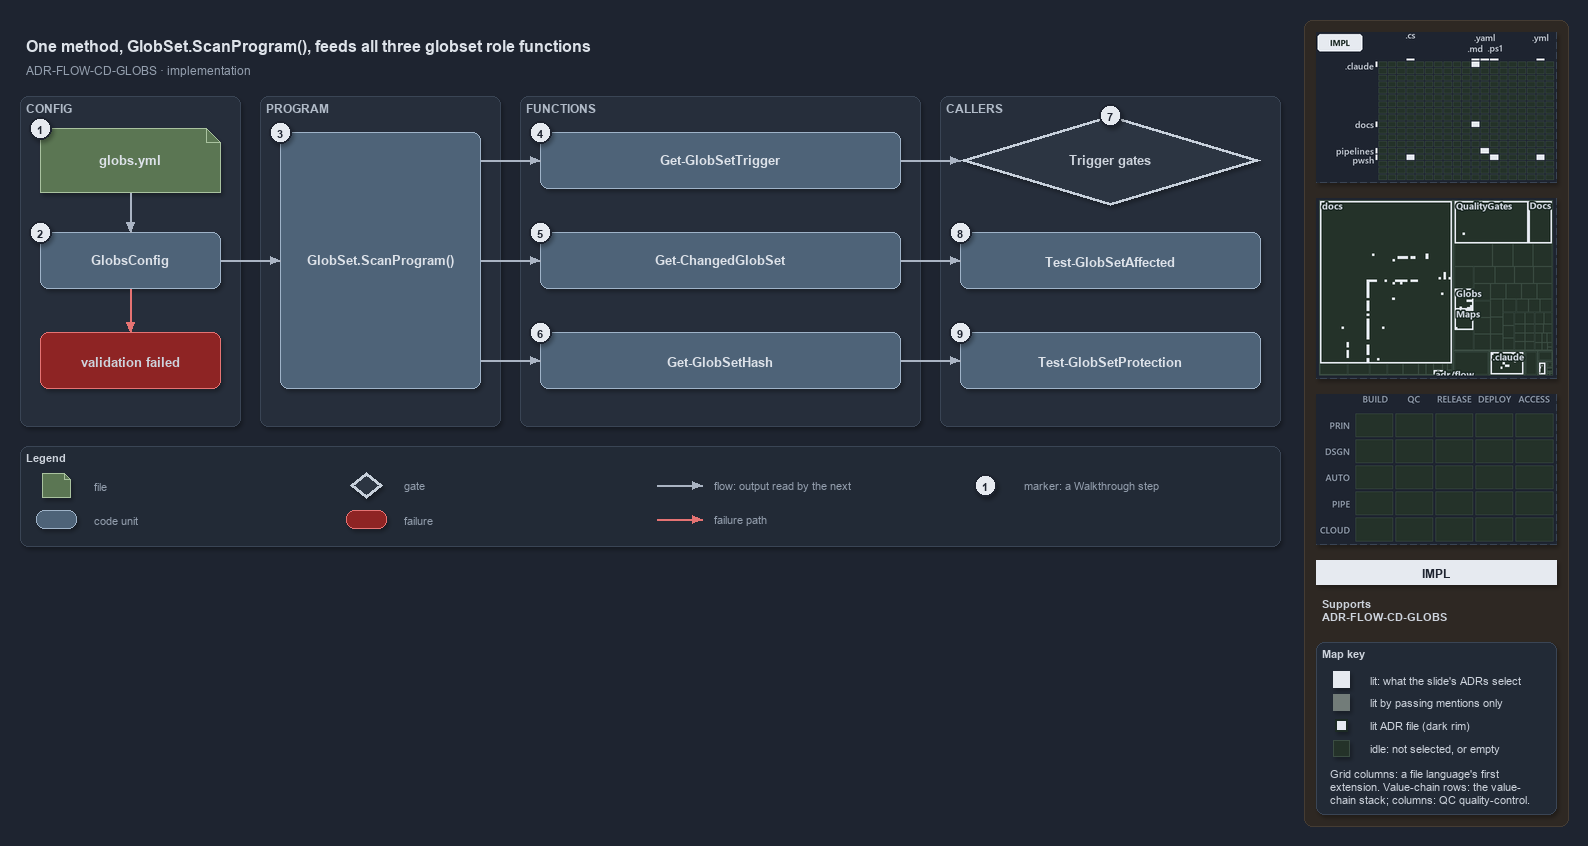

The diagram above was exported from draw.io. Its source (the exported page's mxGraphModel, read from the mxfile embedded in the PNG):
<mxGraphModel dx="1024" dy="768" grid="0" gridSize="10" guides="1" tooltips="1" connect="1" arrows="1" fold="1" page="1" pageScale="1" pageWidth="1572" pageHeight="560" background="#1E2430" math="0" shadow="1">
  <root>
    <mxCell id="0" />
    <mxCell id="1" parent="0" />
    <mxCell id="sidebar-bg" value="" style="rounded=1;arcSize=2;html=1;fillColor=#2E2823;strokeColor=#453C33;shadow=0;" vertex="1" parent="1">
      <mxGeometry x="1304" y="4" width="264" height="806" as="geometry" />
    </mxCell>
    <mxCell id="title" value="One method, GlobSet.ScanProgram(), feeds all three globset role functions" style="text;html=1;align=left;verticalAlign=middle;fontSize=16;fontStyle=1;fontColor=#DDE2E9;" vertex="1" parent="1">
      <mxGeometry x="20" y="14" width="1260" height="30" as="geometry" />
    </mxCell>
    <mxCell id="subtitle" value="ADR-FLOW-CD-GLOBS &amp;#183; implementation" style="text;html=1;align=left;verticalAlign=middle;fontSize=12;fontColor=#949FAE;" vertex="1" parent="1">
      <mxGeometry x="20" y="44" width="1240" height="20" as="geometry" />
    </mxCell>
    <mxCell id="band-config" value="CONFIG" style="rounded=1;html=1;arcSize=3;fillColor=#262E3B;strokeColor=#3A4555;verticalAlign=top;align=left;spacingLeft=8;fontStyle=1;fontSize=12;fontColor=#B0BAC7;" vertex="1" parent="1">
      <mxGeometry x="20" y="80" width="220" height="330" as="geometry" />
    </mxCell>
    <mxCell id="band-program" value="PROGRAM" style="rounded=1;html=1;arcSize=3;fillColor=#262E3B;strokeColor=#3A4555;verticalAlign=top;align=left;spacingLeft=8;fontStyle=1;fontSize=12;fontColor=#B0BAC7;" vertex="1" parent="1">
      <mxGeometry x="260" y="80" width="240" height="330" as="geometry" />
    </mxCell>
    <mxCell id="band-functions" value="FUNCTIONS" style="rounded=1;html=1;arcSize=3;fillColor=#262E3B;strokeColor=#3A4555;verticalAlign=top;align=left;spacingLeft=8;fontStyle=1;fontSize=12;fontColor=#B0BAC7;" vertex="1" parent="1">
      <mxGeometry x="520" y="80" width="400" height="330" as="geometry" />
    </mxCell>
    <mxCell id="band-callers" value="CALLERS" style="rounded=1;html=1;arcSize=3;fillColor=#262E3B;strokeColor=#3A4555;verticalAlign=top;align=left;spacingLeft=8;fontStyle=1;fontSize=12;fontColor=#B0BAC7;" vertex="1" parent="1">
      <mxGeometry x="940" y="80" width="340" height="330" as="geometry" />
    </mxCell>
    <mxCell id="f-globs" value="&lt;b&gt;globs.yml&lt;/b&gt;" style="shape=note;size=14;whiteSpace=wrap;html=1;fontColor=#DDE2E9;fillColor=#5B7653;strokeColor=#A9C29F;fontSize=13;" vertex="1" parent="1">
      <mxGeometry x="40" y="112" width="180" height="64" as="geometry" />
    </mxCell>
    <mxCell id="c-globsconfig" value="&lt;b&gt;GlobsConfig&lt;/b&gt;" style="rounded=1;whiteSpace=wrap;html=1;fontColor=#DDE2E9;arcSize=20;fillColor=#4E6378;strokeColor=#9FB3C8;fontSize=13;" vertex="1" parent="1">
      <mxGeometry x="40" y="216" width="180" height="56" as="geometry" />
    </mxCell>
    <mxCell id="x-invalid" value="&lt;b&gt;validation failed&lt;/b&gt;" style="rounded=1;whiteSpace=wrap;html=1;arcSize=20;fillColor=#8E2424;strokeColor=#E57373;fontSize=13;" vertex="1" parent="1">
      <mxGeometry x="40" y="316" width="180" height="56" as="geometry" />
    </mxCell>
    <mxCell id="p-edge-globs-config-a" value="" style="text;html=1;strokeColor=none;fillColor=none;" vertex="1" parent="1">
      <mxGeometry x="130" y="176" width="1" height="1" as="geometry" />
    </mxCell>
    <mxCell id="p-edge-globs-config-b" value="" style="text;html=1;strokeColor=none;fillColor=none;" vertex="1" parent="1">
      <mxGeometry x="130" y="216" width="1" height="1" as="geometry" />
    </mxCell>
    <mxCell id="edge-globs-config" value="" style="edgeStyle=orthogonalEdgeStyle;rounded=1;html=1;fontSize=11;endArrow=block;strokeColor=#AAB4C3;fontColor=#CDD3DC;shadow=0;" edge="1" parent="1" source="p-edge-globs-config-a" target="p-edge-globs-config-b">
      <mxGeometry relative="1" as="geometry" />
    </mxCell>
    <mxCell id="p-edge-config-invalid-a" value="" style="text;html=1;strokeColor=none;fillColor=none;" vertex="1" parent="1">
      <mxGeometry x="130" y="272" width="1" height="1" as="geometry" />
    </mxCell>
    <mxCell id="p-edge-config-invalid-b" value="" style="text;html=1;strokeColor=none;fillColor=none;" vertex="1" parent="1">
      <mxGeometry x="130" y="316" width="1" height="1" as="geometry" />
    </mxCell>
    <mxCell id="edge-config-invalid" value="" style="edgeStyle=orthogonalEdgeStyle;rounded=1;html=1;fontSize=11;endArrow=block;strokeColor=#E57373;fontColor=#CDD3DC;shadow=0;" edge="1" parent="1" source="p-edge-config-invalid-a" target="p-edge-config-invalid-b">
      <mxGeometry relative="1" as="geometry" />
    </mxCell>
    <mxCell id="c-program" value="&lt;b&gt;GlobSet.ScanProgram()&lt;/b&gt;" style="rounded=1;whiteSpace=wrap;html=1;fontColor=#DDE2E9;arcSize=20;fillColor=#4E6378;strokeColor=#9FB3C8;fontSize=13;" vertex="1" parent="1">
      <mxGeometry x="280" y="116" width="200" height="256" as="geometry" />
    </mxCell>
    <mxCell id="p-edge-config-program-a" value="" style="text;html=1;strokeColor=none;fillColor=none;" vertex="1" parent="1">
      <mxGeometry x="220" y="244" width="1" height="1" as="geometry" />
    </mxCell>
    <mxCell id="p-edge-config-program-b" value="" style="text;html=1;strokeColor=none;fillColor=none;" vertex="1" parent="1">
      <mxGeometry x="280" y="244" width="1" height="1" as="geometry" />
    </mxCell>
    <mxCell id="edge-config-program" value="" style="edgeStyle=orthogonalEdgeStyle;rounded=1;html=1;fontSize=11;endArrow=block;strokeColor=#AAB4C3;fontColor=#CDD3DC;shadow=0;" edge="1" parent="1" source="p-edge-config-program-a" target="p-edge-config-program-b">
      <mxGeometry relative="1" as="geometry" />
    </mxCell>
    <mxCell id="c-fn-1" value="&lt;b&gt;Get-GlobSetTrigger&lt;/b&gt;" style="rounded=1;whiteSpace=wrap;html=1;fontColor=#DDE2E9;arcSize=20;fillColor=#4E6378;strokeColor=#9FB3C8;fontSize=13;" vertex="1" parent="1">
      <mxGeometry x="540" y="116" width="360" height="56" as="geometry" />
    </mxCell>
    <mxCell id="p-edge-program-fn-1-a" value="" style="text;html=1;strokeColor=none;fillColor=none;" vertex="1" parent="1">
      <mxGeometry x="480" y="144" width="1" height="1" as="geometry" />
    </mxCell>
    <mxCell id="p-edge-program-fn-1-b" value="" style="text;html=1;strokeColor=none;fillColor=none;" vertex="1" parent="1">
      <mxGeometry x="540" y="144" width="1" height="1" as="geometry" />
    </mxCell>
    <mxCell id="edge-program-fn-1" value="" style="edgeStyle=orthogonalEdgeStyle;rounded=1;html=1;fontSize=11;endArrow=block;strokeColor=#AAB4C3;fontColor=#CDD3DC;shadow=0;" edge="1" parent="1" source="p-edge-program-fn-1-a" target="p-edge-program-fn-1-b">
      <mxGeometry relative="1" as="geometry" />
    </mxCell>
    <mxCell id="c-fn-2" value="&lt;b&gt;Get-ChangedGlobSet&lt;/b&gt;" style="rounded=1;whiteSpace=wrap;html=1;fontColor=#DDE2E9;arcSize=20;fillColor=#4E6378;strokeColor=#9FB3C8;fontSize=13;" vertex="1" parent="1">
      <mxGeometry x="540" y="216" width="360" height="56" as="geometry" />
    </mxCell>
    <mxCell id="p-edge-program-fn-2-a" value="" style="text;html=1;strokeColor=none;fillColor=none;" vertex="1" parent="1">
      <mxGeometry x="480" y="244" width="1" height="1" as="geometry" />
    </mxCell>
    <mxCell id="p-edge-program-fn-2-b" value="" style="text;html=1;strokeColor=none;fillColor=none;" vertex="1" parent="1">
      <mxGeometry x="540" y="244" width="1" height="1" as="geometry" />
    </mxCell>
    <mxCell id="edge-program-fn-2" value="" style="edgeStyle=orthogonalEdgeStyle;rounded=1;html=1;fontSize=11;endArrow=block;strokeColor=#AAB4C3;fontColor=#CDD3DC;shadow=0;" edge="1" parent="1" source="p-edge-program-fn-2-a" target="p-edge-program-fn-2-b">
      <mxGeometry relative="1" as="geometry" />
    </mxCell>
    <mxCell id="c-fn-3" value="&lt;b&gt;Get-GlobSetHash&lt;/b&gt;" style="rounded=1;whiteSpace=wrap;html=1;fontColor=#DDE2E9;arcSize=20;fillColor=#4E6378;strokeColor=#9FB3C8;fontSize=13;" vertex="1" parent="1">
      <mxGeometry x="540" y="316" width="360" height="56" as="geometry" />
    </mxCell>
    <mxCell id="p-edge-program-fn-3-a" value="" style="text;html=1;strokeColor=none;fillColor=none;" vertex="1" parent="1">
      <mxGeometry x="480" y="344" width="1" height="1" as="geometry" />
    </mxCell>
    <mxCell id="p-edge-program-fn-3-b" value="" style="text;html=1;strokeColor=none;fillColor=none;" vertex="1" parent="1">
      <mxGeometry x="540" y="344" width="1" height="1" as="geometry" />
    </mxCell>
    <mxCell id="edge-program-fn-3" value="" style="edgeStyle=orthogonalEdgeStyle;rounded=1;html=1;fontSize=11;endArrow=block;strokeColor=#AAB4C3;fontColor=#CDD3DC;shadow=0;" edge="1" parent="1" source="p-edge-program-fn-3-a" target="p-edge-program-fn-3-b">
      <mxGeometry relative="1" as="geometry" />
    </mxCell>
    <mxCell id="g-trigger" value="&lt;b&gt;Trigger gates&lt;/b&gt;" style="rhombus;whiteSpace=wrap;html=1;fillColor=#2C3542;strokeColor=#C7D0DB;strokeWidth=3;fontSize=13;fontColor=#CDD3DC;" vertex="1" parent="1">
      <mxGeometry x="960" y="99" width="300" height="90" as="geometry" />
    </mxCell>
    <mxCell id="c-affected" value="&lt;b&gt;Test-GlobSetAffected&lt;/b&gt;" style="rounded=1;whiteSpace=wrap;html=1;fontColor=#DDE2E9;arcSize=20;fillColor=#4E6378;strokeColor=#9FB3C8;fontSize=13;" vertex="1" parent="1">
      <mxGeometry x="960" y="216" width="300" height="56" as="geometry" />
    </mxCell>
    <mxCell id="c-protection" value="&lt;b&gt;Test-GlobSetProtection&lt;/b&gt;" style="rounded=1;whiteSpace=wrap;html=1;fontColor=#DDE2E9;arcSize=20;fillColor=#4E6378;strokeColor=#9FB3C8;fontSize=13;" vertex="1" parent="1">
      <mxGeometry x="960" y="316" width="300" height="56" as="geometry" />
    </mxCell>
    <mxCell id="p-edge-fn-caller-1-a" value="" style="text;html=1;strokeColor=none;fillColor=none;" vertex="1" parent="1">
      <mxGeometry x="900" y="144" width="1" height="1" as="geometry" />
    </mxCell>
    <mxCell id="p-edge-fn-caller-1-b" value="" style="text;html=1;strokeColor=none;fillColor=none;" vertex="1" parent="1">
      <mxGeometry x="960" y="144" width="1" height="1" as="geometry" />
    </mxCell>
    <mxCell id="edge-fn-caller-1" value="" style="edgeStyle=orthogonalEdgeStyle;rounded=1;html=1;fontSize=11;endArrow=block;strokeColor=#AAB4C3;fontColor=#CDD3DC;shadow=0;" edge="1" parent="1" source="p-edge-fn-caller-1-a" target="p-edge-fn-caller-1-b">
      <mxGeometry relative="1" as="geometry" />
    </mxCell>
    <mxCell id="p-edge-fn-caller-2-a" value="" style="text;html=1;strokeColor=none;fillColor=none;" vertex="1" parent="1">
      <mxGeometry x="900" y="244" width="1" height="1" as="geometry" />
    </mxCell>
    <mxCell id="p-edge-fn-caller-2-b" value="" style="text;html=1;strokeColor=none;fillColor=none;" vertex="1" parent="1">
      <mxGeometry x="960" y="244" width="1" height="1" as="geometry" />
    </mxCell>
    <mxCell id="edge-fn-caller-2" value="" style="edgeStyle=orthogonalEdgeStyle;rounded=1;html=1;fontSize=11;endArrow=block;strokeColor=#AAB4C3;fontColor=#CDD3DC;shadow=0;" edge="1" parent="1" source="p-edge-fn-caller-2-a" target="p-edge-fn-caller-2-b">
      <mxGeometry relative="1" as="geometry" />
    </mxCell>
    <mxCell id="p-edge-fn-caller-3-a" value="" style="text;html=1;strokeColor=none;fillColor=none;" vertex="1" parent="1">
      <mxGeometry x="900" y="344" width="1" height="1" as="geometry" />
    </mxCell>
    <mxCell id="p-edge-fn-caller-3-b" value="" style="text;html=1;strokeColor=none;fillColor=none;" vertex="1" parent="1">
      <mxGeometry x="960" y="344" width="1" height="1" as="geometry" />
    </mxCell>
    <mxCell id="edge-fn-caller-3" value="" style="edgeStyle=orthogonalEdgeStyle;rounded=1;html=1;fontSize=11;endArrow=block;strokeColor=#AAB4C3;fontColor=#CDD3DC;shadow=0;" edge="1" parent="1" source="p-edge-fn-caller-3-a" target="p-edge-fn-caller-3-b">
      <mxGeometry relative="1" as="geometry" />
    </mxCell>
    <mxCell id="mark-1" value="1" style="ellipse;html=1;fillColor=#E6EAF0;strokeColor=#1E2430;strokeWidth=2;fontColor=#1E2430;fontStyle=1;fontSize=11;" vertex="1" parent="1">
      <mxGeometry x="29" y="101" width="22" height="22" as="geometry" />
    </mxCell>
    <mxCell id="mark-2" value="2" style="ellipse;html=1;fillColor=#E6EAF0;strokeColor=#1E2430;strokeWidth=2;fontColor=#1E2430;fontStyle=1;fontSize=11;" vertex="1" parent="1">
      <mxGeometry x="29" y="205" width="22" height="22" as="geometry" />
    </mxCell>
    <mxCell id="mark-3" value="3" style="ellipse;html=1;fillColor=#E6EAF0;strokeColor=#1E2430;strokeWidth=2;fontColor=#1E2430;fontStyle=1;fontSize=11;" vertex="1" parent="1">
      <mxGeometry x="269" y="105" width="22" height="22" as="geometry" />
    </mxCell>
    <mxCell id="mark-4" value="4" style="ellipse;html=1;fillColor=#E6EAF0;strokeColor=#1E2430;strokeWidth=2;fontColor=#1E2430;fontStyle=1;fontSize=11;" vertex="1" parent="1">
      <mxGeometry x="529" y="105" width="22" height="22" as="geometry" />
    </mxCell>
    <mxCell id="mark-5" value="5" style="ellipse;html=1;fillColor=#E6EAF0;strokeColor=#1E2430;strokeWidth=2;fontColor=#1E2430;fontStyle=1;fontSize=11;" vertex="1" parent="1">
      <mxGeometry x="529" y="205" width="22" height="22" as="geometry" />
    </mxCell>
    <mxCell id="mark-6" value="6" style="ellipse;html=1;fillColor=#E6EAF0;strokeColor=#1E2430;strokeWidth=2;fontColor=#1E2430;fontStyle=1;fontSize=11;" vertex="1" parent="1">
      <mxGeometry x="529" y="305" width="22" height="22" as="geometry" />
    </mxCell>
    <mxCell id="mark-7" value="7" style="ellipse;html=1;fillColor=#E6EAF0;strokeColor=#1E2430;strokeWidth=2;fontColor=#1E2430;fontStyle=1;fontSize=11;" vertex="1" parent="1">
      <mxGeometry x="1099" y="88" width="22" height="22" as="geometry" />
    </mxCell>
    <mxCell id="mark-8" value="8" style="ellipse;html=1;fillColor=#E6EAF0;strokeColor=#1E2430;strokeWidth=2;fontColor=#1E2430;fontStyle=1;fontSize=11;" vertex="1" parent="1">
      <mxGeometry x="949" y="205" width="22" height="22" as="geometry" />
    </mxCell>
    <mxCell id="mark-9" value="9" style="ellipse;html=1;fillColor=#E6EAF0;strokeColor=#1E2430;strokeWidth=2;fontColor=#1E2430;fontStyle=1;fontSize=11;" vertex="1" parent="1">
      <mxGeometry x="949" y="305" width="22" height="22" as="geometry" />
    </mxCell>
    <mxCell id="legend" value="&lt;b&gt;Legend&lt;/b&gt;" style="rounded=1;whiteSpace=wrap;html=1;arcSize=6;fillColor=#222A36;strokeColor=#3A4555;align=left;verticalAlign=top;spacing=8;fontSize=11;fontColor=#CDD3DC;" vertex="1" parent="1">
      <mxGeometry x="20" y="430" width="1260" height="100" as="geometry" />
    </mxCell>
    <mxCell id="legend-1" value="" style="shape=note;size=6;whiteSpace=wrap;html=1;fontColor=#DDE2E9;fillColor=#5B7653;strokeColor=#A9C29F;" vertex="1" parent="1">
      <mxGeometry x="42" y="457" width="28" height="24" as="geometry" />
    </mxCell>
    <mxCell id="legend-1-text" value="file" style="text;html=1;align=left;verticalAlign=middle;fontSize=11;fontColor=#949FAE;" vertex="1" parent="1">
      <mxGeometry x="88" y="459" width="250" height="20" as="geometry" />
    </mxCell>
    <mxCell id="legend-2" value="" style="rounded=1;whiteSpace=wrap;html=1;fontColor=#DDE2E9;arcSize=20;fillColor=#4E6378;strokeColor=#9FB3C8;" vertex="1" parent="1">
      <mxGeometry x="36" y="494" width="40" height="18" as="geometry" />
    </mxCell>
    <mxCell id="legend-2-text" value="code unit" style="text;html=1;align=left;verticalAlign=middle;fontSize=11;fontColor=#949FAE;" vertex="1" parent="1">
      <mxGeometry x="88" y="493" width="250" height="20" as="geometry" />
    </mxCell>
    <mxCell id="legend-3" value="" style="rhombus;whiteSpace=wrap;html=1;fillColor=#2C3542;strokeColor=#C7D0DB;strokeWidth=3;fontColor=#CDD3DC;" vertex="1" parent="1">
      <mxGeometry x="350" y="456" width="32" height="26" as="geometry" />
    </mxCell>
    <mxCell id="legend-3-text" value="gate" style="text;html=1;align=left;verticalAlign=middle;fontSize=11;fontColor=#949FAE;" vertex="1" parent="1">
      <mxGeometry x="398" y="459" width="250" height="20" as="geometry" />
    </mxCell>
    <mxCell id="legend-4" value="" style="rounded=1;whiteSpace=wrap;html=1;arcSize=20;fillColor=#8E2424;strokeColor=#E57373;" vertex="1" parent="1">
      <mxGeometry x="346" y="494" width="40" height="18" as="geometry" />
    </mxCell>
    <mxCell id="legend-4-text" value="failure" style="text;html=1;align=left;verticalAlign=middle;fontSize=11;fontColor=#949FAE;" vertex="1" parent="1">
      <mxGeometry x="398" y="493" width="250" height="20" as="geometry" />
    </mxCell>
    <mxCell id="p-legend-5-a" value="" style="text;html=1;strokeColor=none;fillColor=none;" vertex="1" parent="1">
      <mxGeometry x="656" y="469" width="1" height="1" as="geometry" />
    </mxCell>
    <mxCell id="p-legend-5-b" value="" style="text;html=1;strokeColor=none;fillColor=none;" vertex="1" parent="1">
      <mxGeometry x="702" y="469" width="1" height="1" as="geometry" />
    </mxCell>
    <mxCell id="legend-5" value="" style="edgeStyle=orthogonalEdgeStyle;rounded=1;html=1;fontSize=11;endArrow=block;strokeColor=#AAB4C3;fontColor=#CDD3DC;shadow=0;" edge="1" parent="1" source="p-legend-5-a" target="p-legend-5-b">
      <mxGeometry relative="1" as="geometry" />
    </mxCell>
    <mxCell id="legend-5-text" value="flow: output read by the next" style="text;html=1;align=left;verticalAlign=middle;fontSize=11;fontColor=#949FAE;" vertex="1" parent="1">
      <mxGeometry x="708" y="459" width="250" height="20" as="geometry" />
    </mxCell>
    <mxCell id="p-legend-6-a" value="" style="text;html=1;strokeColor=none;fillColor=none;" vertex="1" parent="1">
      <mxGeometry x="656" y="503" width="1" height="1" as="geometry" />
    </mxCell>
    <mxCell id="p-legend-6-b" value="" style="text;html=1;strokeColor=none;fillColor=none;" vertex="1" parent="1">
      <mxGeometry x="702" y="503" width="1" height="1" as="geometry" />
    </mxCell>
    <mxCell id="legend-6" value="" style="edgeStyle=orthogonalEdgeStyle;rounded=1;html=1;fontSize=11;endArrow=block;strokeColor=#E57373;fontColor=#CDD3DC;shadow=0;" edge="1" parent="1" source="p-legend-6-a" target="p-legend-6-b">
      <mxGeometry relative="1" as="geometry" />
    </mxCell>
    <mxCell id="legend-6-text" value="failure path" style="text;html=1;align=left;verticalAlign=middle;fontSize=11;fontColor=#949FAE;" vertex="1" parent="1">
      <mxGeometry x="708" y="493" width="250" height="20" as="geometry" />
    </mxCell>
    <mxCell id="legend-7" value="1" style="ellipse;html=1;fillColor=#E6EAF0;strokeColor=#1E2430;strokeWidth=2;fontColor=#1E2430;fontStyle=1;fontSize=11;" vertex="1" parent="1">
      <mxGeometry x="974" y="458" width="22" height="22" as="geometry" />
    </mxCell>
    <mxCell id="legend-7-text" value="marker: a Walkthrough step" style="text;html=1;align=left;verticalAlign=middle;fontSize=11;fontColor=#949FAE;" vertex="1" parent="1">
      <mxGeometry x="1018" y="459" width="250" height="20" as="geometry" />
    </mxCell>
    <mxCell id="minimap-grid" value="" style="shape=image;html=1;imageAspect=0;aspect=fixed;verticalLabelPosition=bottom;strokeColor=#3A4555;dashed=1;fillColor=#222A36;image=data:image/png,(base64 omitted: 10908 chars);" vertex="1" parent="1">
      <mxGeometry x="1316" y="16" width="240" height="150" as="geometry" />
    </mxCell>
    <mxCell id="minimap-tree" value="" style="shape=image;html=1;imageAspect=0;aspect=fixed;verticalLabelPosition=bottom;strokeColor=#3A4555;dashed=1;fillColor=#222A36;image=data:image/png,(base64 omitted: 18232 chars);" vertex="1" parent="1">
      <mxGeometry x="1316" y="182" width="240" height="180" as="geometry" />
    </mxCell>
    <mxCell id="minimap-chain" value="" style="shape=image;html=1;imageAspect=0;aspect=fixed;verticalLabelPosition=bottom;strokeColor=#3A4555;dashed=1;fillColor=#222A36;image=data:image/png,(base64 omitted: 11912 chars);" vertex="1" parent="1">
      <mxGeometry x="1316" y="378" width="240" height="150" as="geometry" />
    </mxCell>
    <mxCell id="lens-badge" value="IMPL" style="rounded=0;whiteSpace=wrap;html=1;align=center;verticalAlign=middle;fontSize=12;fontStyle=1;fontColor=#1E2430;fillColor=#E6EAF0;strokeColor=none;" vertex="1" parent="1">
      <mxGeometry x="1316" y="544" width="240" height="24" as="geometry" />
    </mxCell>
    <mxCell id="supports" value="&lt;b&gt;Supports&lt;/b&gt;&lt;br&gt;ADR-FLOW-CD-GLOBS" style="text;html=1;whiteSpace=wrap;align=left;verticalAlign=top;fontSize=11;fontColor=#CDD3DC;" vertex="1" parent="1">
      <mxGeometry x="1316" y="576" width="240" height="38" as="geometry" />
    </mxCell>
    <mxCell id="mapkey" value="&lt;b&gt;Map key&lt;/b&gt;" style="rounded=1;arcSize=6;whiteSpace=wrap;html=1;align=left;verticalAlign=top;fontSize=11;fontColor=#CDD3DC;fillColor=#222A36;strokeColor=#3A4555;spacingLeft=8;spacingTop=2;" vertex="1" parent="1">
      <mxGeometry x="1316" y="626" width="240" height="172" as="geometry" />
    </mxCell>
    <mxCell id="mapkey-lit" value="" style="rounded=0;html=1;fillColor=#E6EAF0;strokeColor=#E6EAF0;" vertex="1" parent="1">
      <mxGeometry x="1333.0" y="655.0" width="16" height="16" as="geometry" />
    </mxCell>
    <mxCell id="mapkey-lit-text" value="lit: what the slide's ADRs select" style="text;html=1;align=left;verticalAlign=middle;fontSize=11;fontColor=#CDD3DC;" vertex="1" parent="1">
      <mxGeometry x="1364" y="653" width="184" height="20" as="geometry" />
    </mxCell>
    <mxCell id="mapkey-touched" value="" style="rounded=0;html=1;fillColor=#727C79;strokeColor=#727C79;" vertex="1" parent="1">
      <mxGeometry x="1333.0" y="678.0" width="16" height="16" as="geometry" />
    </mxCell>
    <mxCell id="mapkey-touched-text" value="lit by passing mentions only" style="text;html=1;align=left;verticalAlign=middle;fontSize=11;fontColor=#CDD3DC;" vertex="1" parent="1">
      <mxGeometry x="1364" y="676" width="184" height="20" as="geometry" />
    </mxCell>
    <mxCell id="mapkey-adr" value="" style="rounded=0;html=1;fillColor=#E6EAF0;strokeColor=#1C2A24;strokeWidth=2;" vertex="1" parent="1">
      <mxGeometry x="1335.0" y="703.0" width="12" height="12" as="geometry" />
    </mxCell>
    <mxCell id="mapkey-adr-text" value="lit ADR file (dark rim)" style="text;html=1;align=left;verticalAlign=middle;fontSize=11;fontColor=#CDD3DC;" vertex="1" parent="1">
      <mxGeometry x="1364" y="699" width="184" height="20" as="geometry" />
    </mxCell>
    <mxCell id="mapkey-idle" value="" style="rounded=0;html=1;fillColor=#243229;strokeColor=#3B4D43;" vertex="1" parent="1">
      <mxGeometry x="1333.0" y="724.0" width="16" height="16" as="geometry" />
    </mxCell>
    <mxCell id="mapkey-idle-text" value="idle: not selected, or empty" style="text;html=1;align=left;verticalAlign=middle;fontSize=11;fontColor=#CDD3DC;" vertex="1" parent="1">
      <mxGeometry x="1364" y="722" width="184" height="20" as="geometry" />
    </mxCell>
    <mxCell id="mapkey-codes" value="Grid columns: a file language's first&lt;br&gt;extension. Value-chain rows: the value-&lt;br&gt;chain stack; columns: QC quality-control." style="text;html=1;align=left;verticalAlign=top;whiteSpace=wrap;fontSize=11;fontColor=#CDD3DC;" vertex="1" parent="1">
      <mxGeometry x="1324" y="746" width="224" height="46" as="geometry" />
    </mxCell>
  </root>
</mxGraphModel>